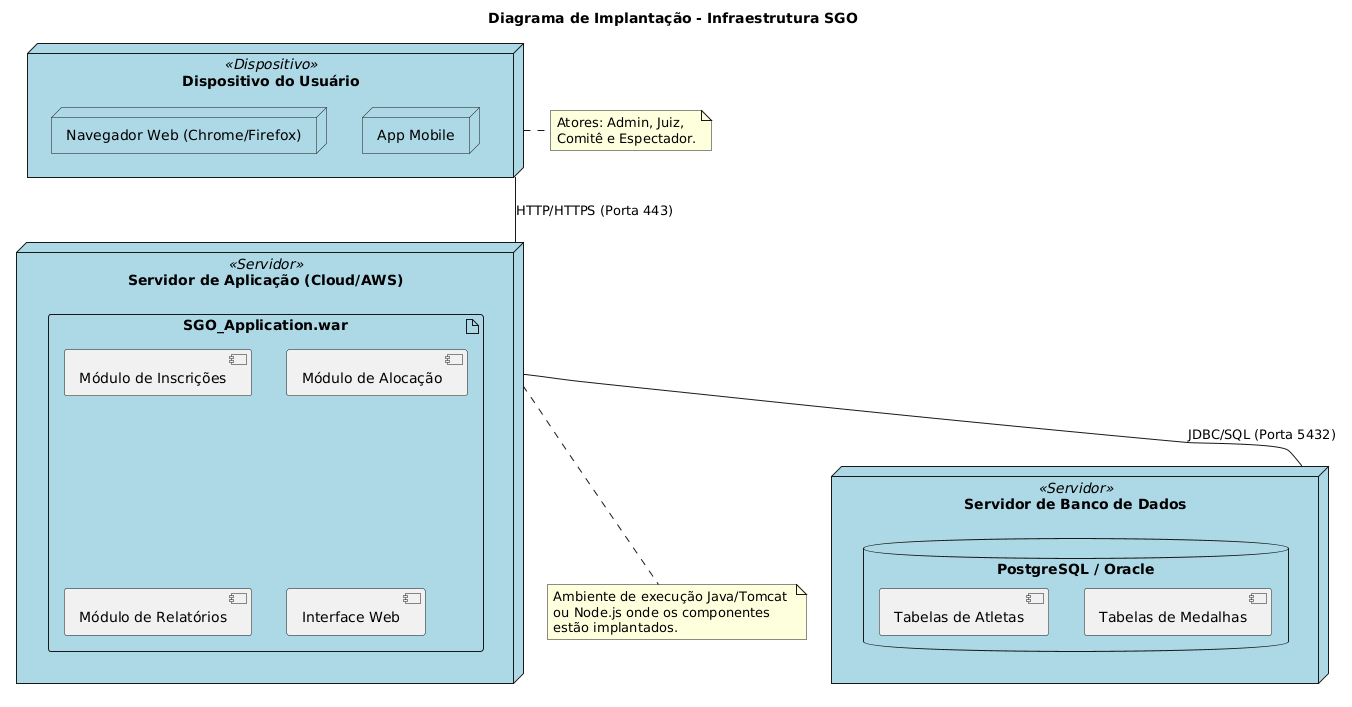

The diagram above was rendered by PlantUML. Its source (embedded in the PNG):
@startuml
title Diagrama de Implantação - Infraestrutura SGO

' Definição dos Estilos
skinparam node {
    BackgroundColor LightBlue
}

' Dispositivos do Usuário
node "Dispositivo do Usuário" as UserDevice <<Dispositivo>> {
    node "Navegador Web (Chrome/Firefox)" as Browser
    node "App Mobile" as MobileApp
}

' Servidor de Aplicação
node "Servidor de Aplicação (Cloud/AWS)" as AppServer <<Servidor>> {
    artifact "SGO_Application.war" as App {
        component [Módulo de Inscrições]
        component [Módulo de Alocação]
        component [Módulo de Relatórios]
        component [Interface Web]
    }
}

' Servidor de Banco de Dados
node "Servidor de Banco de Dados" as DBServer <<Servidor>> {
    database "PostgreSQL / Oracle" as DB {
        [Tabelas de Atletas]
        [Tabelas de Medalhas]
    }
}

' Conexões e Protocolos
UserDevice -- AppServer : HTTP/HTTPS (Porta 443)
AppServer -- DBServer : JDBC/SQL (Porta 5432)

note right of UserDevice
  Atores: Admin, Juiz, 
  Comitê e Espectador.
end note

note bottom of AppServer
  Ambiente de execução Java/Tomcat 
  ou Node.js onde os componentes 
  estão implantados.
end note
@enduml